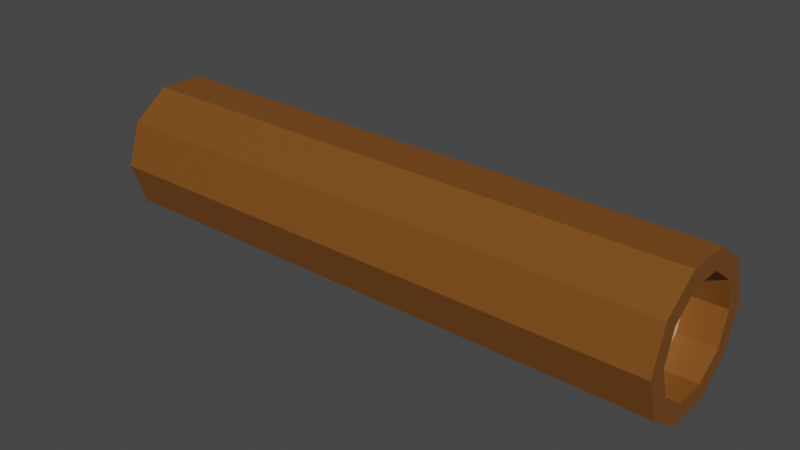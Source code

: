 # Source: Log.blend  (saved by Blender 2.90.8; exported with 4.5.12 LTS)
import bpy
from mathutils import Matrix  # noqa: F401  (used for matrix-valued properties, if any)

bpy.ops.wm.read_factory_settings(use_empty=True)
scene = bpy.context.scene
scene.name = 'Scene'

# ---- collections
col_collection = bpy.data.collections.new('Collection'); scene.collection.children.link(col_collection)

# ---- materials (node trees are filled in below, after node groups)
mat_wooddark = bpy.data.materials.new('WoodDark')
mat_wooddark.alpha_threshold = 0.0
mat_wooddark.use_transparent_shadow = False
mat_wooddark.line_color = (0.0, 0.0, 0.0, 1.0)
mat_woodlight = bpy.data.materials.new('WoodLight')
mat_woodlight.use_transparent_shadow = False

# ---- material node trees
mat_wooddark.use_nodes = True; mat_wooddark.node_tree.nodes.clear()
_N = mat_wooddark.node_tree.nodes; _L = mat_wooddark.node_tree.links
n0 = _N.new('ShaderNodeOutputMaterial'); n0.name = 'Material Output'; n0.location = (300, 300)
n1 = _N.new('ShaderNodeBsdfPrincipled'); n1.name = 'Principled BSDF'; n1.location = (10, 300)
n1.distribution = 'GGX'
n1.subsurface_method = 'BURLEY'
n1.inputs[0].default_value = (0.1971, 0.06938, 0.01068, 1.0)
n1.inputs[2].default_value = 0.4
n1.inputs[3].default_value = 1.45
n1.inputs[27].default_value = (0.0, 0.0, 0.0, 1.0)
n1.inputs[28].default_value = 1.0
_L.new(n1.outputs[0], n0.inputs[0])
n0.is_active_output = True
mat_woodlight.use_nodes = True; mat_woodlight.node_tree.nodes.clear()
_N = mat_woodlight.node_tree.nodes; _L = mat_woodlight.node_tree.links
n0 = _N.new('ShaderNodeBsdfPrincipled'); n0.name = 'Principled BSDF'; n0.location = (10, 300)
n0.distribution = 'GGX'
n0.subsurface_method = 'BURLEY'
n0.inputs[0].default_value = (0.8, 0.5215, 0.2833, 1.0)
n0.inputs[3].default_value = 1.45
n0.inputs[27].default_value = (0.0, 0.0, 0.0, 1.0)
n0.inputs[28].default_value = 1.0
n1 = _N.new('ShaderNodeOutputMaterial'); n1.name = 'Material Output'; n1.location = (300, 300)
_L.new(n0.outputs[0], n1.inputs[0])
n1.is_active_output = True

# ---- world
world_world = bpy.data.worlds.new('World'); scene.world = world_world
world_world.use_nodes = True; world_world.node_tree.nodes.clear()
_N = world_world.node_tree.nodes; _L = world_world.node_tree.links
n0 = _N.new('ShaderNodeOutputWorld'); n0.name = 'World Output'; n0.location = (300, 300)
n1 = _N.new('ShaderNodeBackground'); n1.name = 'Background'; n1.location = (10, 300)
n1.inputs[0].default_value = (0.05088, 0.05088, 0.05088, 1.0)
_L.new(n1.outputs[0], n0.inputs[0])
n0.is_active_output = True
world_world.color = (0.05088, 0.05088, 0.05088)
world_world.use_sun_shadow = False
world_world.sun_shadow_jitter_overblur = 0.0

# ---- meshes
me_cylinder = bpy.data.meshes.new('Cylinder')
me_cylinder.from_pydata([(-2.0, 0.3686, 7.767e-08), (2.0, 0.3686, 7.767e-08), (-2.0, 0.2982, -0.2166), (2.0, 0.2982, -0.2166), (-2.0, 0.1139, -0.3505), (2.0, 0.1139, -0.3505), (-2.0, -0.1139, -0.3505), (2.0, -0.1139, -0.3505), (-2.0, -0.2982, -0.2166), (2.0, -0.2982, -0.2166), (-2.0, -0.3686, 9.873e-08), (2.0, -0.3686, 9.873e-08), (-2.0, -0.2982, 0.2166), (2.0, -0.2982, 0.2166), (-2.0, -0.1139, 0.3505), (2.0, -0.1139, 0.3505), (-2.0, 0.1139, 0.3505), (2.0, 0.1139, 0.3505), (-2.0, 0.2982, 0.2166), (2.0, 0.2982, 0.2166), (2.0, 0.4045, -0.2939), (2.0, 0.5, 6.532e-08), (2.0, 0.1545, -0.4755), (2.0, -0.1545, -0.4755), (2.0, -0.4045, -0.2939), (2.0, -0.5, 1.09e-07), (2.0, -0.4045, 0.2939), (2.0, -0.1545, 0.4755), (2.0, 0.1545, 0.4755), (2.0, 0.4045, 0.2939), (-2.0, 0.5, 6.532e-08), (-2.0, 0.4045, -0.2939), (-2.0, 0.1545, -0.4755), (-2.0, -0.1545, -0.4755), (-2.0, -0.4045, -0.2939), (-2.0, -0.5, 1.09e-07), (-2.0, -0.4045, 0.2939), (-2.0, -0.1545, 0.4755), (-2.0, 0.1545, 0.4755), (-2.0, 0.4045, 0.2939), (1.75, 0.2982, -0.2166), (1.75, 0.3686, 6.998e-08), (1.75, 0.1139, -0.3505), (1.75, -0.1139, -0.3505), (1.75, -0.2982, -0.2166), (1.75, -0.3686, 9.104e-08), (1.75, -0.2982, 0.2166), (1.75, -0.1139, 0.3505), (1.75, 0.1139, 0.3505), (1.75, 0.2982, 0.2166), (-1.75, 0.3686, 6.998e-08), (-1.75, 0.2982, -0.2166), (-1.75, 0.1139, -0.3505), (-1.75, -0.1139, -0.3505), (-1.75, -0.2982, -0.2166), (-1.75, -0.3686, 9.104e-08), (-1.75, -0.2982, 0.2166), (-1.75, -0.1139, 0.3505), (-1.75, 0.1139, 0.3505), (-1.75, 0.2982, 0.2166)], [], [(30, 21, 20, 31), (31, 20, 22, 32), (32, 22, 23, 33), (33, 23, 24, 34), (34, 24, 25, 35), (35, 25, 26, 36), (36, 26, 27, 37), (37, 27, 28, 38), (3, 1, 41, 40), (38, 28, 29, 39), (39, 29, 21, 30), (8, 10, 55, 54), (1, 3, 20, 21), (3, 5, 22, 20), (5, 7, 23, 22), (7, 9, 24, 23), (9, 11, 25, 24), (11, 13, 26, 25), (13, 15, 27, 26), (15, 17, 28, 27), (17, 19, 29, 28), (19, 1, 21, 29), (2, 0, 30, 31), (4, 2, 31, 32), (6, 4, 32, 33), (8, 6, 33, 34), (10, 8, 34, 35), (12, 10, 35, 36), (14, 12, 36, 37), (16, 14, 37, 38), (18, 16, 38, 39), (0, 18, 39, 30), (40, 41, 49, 48, 47, 46, 45, 44, 43, 42), (17, 15, 47, 48), (11, 9, 44, 45), (5, 3, 40, 42), (19, 17, 48, 49), (13, 11, 45, 46), (7, 5, 42, 43), (1, 19, 49, 41), (15, 13, 46, 47), (9, 7, 43, 44), (50, 51, 52, 53, 54, 55, 56, 57, 58, 59), (2, 4, 52, 51), (16, 18, 59, 58), (10, 12, 56, 55), (4, 6, 53, 52), (18, 0, 50, 59), (12, 14, 57, 56), (6, 8, 54, 53), (0, 2, 51, 50), (14, 16, 58, 57)])
me_cylinder.polygons.foreach_set('material_index', [0, 0, 0, 0, 0, 0, 0, 0, 0, 0, 0, 0, 0, 0, 0, 0, 0, 0, 0, 0, 0, 0, 0, 0, 0, 0, 0, 0, 0, 0, 0, 0, 1, 0, 0, 0, 0, 0, 0, 0, 0, 0, 1, 0, 0, 0, 0, 0, 0, 0, 0, 0])
_uv = me_cylinder.uv_layers.new(name='UVMap')
_uv.uv.foreach_set('vector', [1.0, 0.5, 1.0, 1.0, 0.9, 1.0, 0.9, 0.5, 0.9, 0.5, 0.9, 1.0, 0.8, 1.0, 0.8, 0.5, 0.8, 0.5, 0.8, 1.0, 0.7, 1.0, 0.7, 0.5, 0.7, 0.5, 0.7, 1.0, 0.6, 1.0, 0.6, 0.5, 0.6, 0.5, 0.6, 1.0, 0.5, 1.0, 0.5, 0.5, 0.5, 0.5, 0.5, 1.0, 0.4, 1.0, 0.4, 0.5, 0.4, 0.5, 0.4, 1.0, 0.3, 1.0, 0.3, 0.5, 0.3, 0.5, 0.3, 1.0, 0.2, 1.0, 0.2, 0.5, 0.354, 0.3931, 0.25, 0.4269, 0.25, 0.4269, 0.354, 0.3931, 0.2, 0.5, 0.2, 1.0, 0.1, 1.0, 0.1, 0.5, 0.1, 0.5, 0.1, 1.0, -7.451e-08, 1.0, -7.451e-08, 0.5, 0.854, 0.1069, 0.75, 0.07309, 0.75, 0.07309, 0.854, 0.1069, 0.25, 0.4269, 0.354, 0.3931, 0.3911, 0.4442, 0.25, 0.49, 0.354, 0.3931, 0.4183, 0.3047, 0.4783, 0.3242, 0.3911, 0.4442, 0.4183, 0.3047, 0.4183, 0.1953, 0.4783, 0.1758, 0.4783, 0.3242, 0.4183, 0.1953, 0.354, 0.1069, 0.3911, 0.05584, 0.4783, 0.1758, 0.354, 0.1069, 0.25, 0.07309, 0.25, 0.01, 0.3911, 0.05584, 0.25, 0.07309, 0.146, 0.1069, 0.1089, 0.05584, 0.25, 0.01, 0.146, 0.1069, 0.08175, 0.1953, 0.02175, 0.1758, 0.1089, 0.05584, 0.08175, 0.1953, 0.08175, 0.3047, 0.02175, 0.3242, 0.02175, 0.1758, 0.08175, 0.3047, 0.146, 0.3931, 0.1089, 0.4442, 0.02175, 0.3242, 0.146, 0.3931, 0.25, 0.4269, 0.25, 0.49, 0.1089, 0.4442, 0.854, 0.3931, 0.75, 0.4269, 0.75, 0.49, 0.8911, 0.4442, 0.9183, 0.3047, 0.854, 0.3931, 0.8911, 0.4442, 0.9783, 0.3242, 0.9183, 0.1953, 0.9183, 0.3047, 0.9783, 0.3242, 0.9783, 0.1758, 0.854, 0.1069, 0.9183, 0.1953, 0.9783, 0.1758, 0.8911, 0.05584, 0.75, 0.07309, 0.854, 0.1069, 0.8911, 0.05584, 0.75, 0.01, 0.646, 0.1069, 0.75, 0.07309, 0.75, 0.01, 0.6089, 0.05584, 0.5817, 0.1953, 0.646, 0.1069, 0.6089, 0.05584, 0.5217, 0.1758, 0.5817, 0.3047, 0.5817, 0.1953, 0.5217, 0.1758, 0.5217, 0.3242, 0.646, 0.3931, 0.5817, 0.3047, 0.5217, 0.3242, 0.6089, 0.4442, 0.75, 0.4269, 0.646, 0.3931, 0.6089, 0.4442, 0.75, 0.49, 0.354, 0.3931, 0.25, 0.4269, 0.146, 0.3931, 0.08175, 0.3047, 0.08175, 0.1953, 0.146, 0.1069, 0.25, 0.07309, 0.354, 0.1069, 0.4183, 0.1953, 0.4183, 0.3047, 0.08175, 0.3047, 0.08175, 0.1953, 0.08175, 0.1953, 0.08175, 0.3047, 0.25, 0.07309, 0.354, 0.1069, 0.354, 0.1069, 0.25, 0.07309, 0.4183, 0.3047, 0.354, 0.3931, 0.354, 0.3931, 0.4183, 0.3047, 0.146, 0.3931, 0.08175, 0.3047, 0.08175, 0.3047, 0.146, 0.3931, 0.146, 0.1069, 0.25, 0.07309, 0.25, 0.07309, 0.146, 0.1069, 0.4183, 0.1953, 0.4183, 0.3047, 0.4183, 0.3047, 0.4183, 0.1953, 0.25, 0.4269, 0.146, 0.3931, 0.146, 0.3931, 0.25, 0.4269, 0.08175, 0.1953, 0.146, 0.1069, 0.146, 0.1069, 0.08175, 0.1953, 0.354, 0.1069, 0.4183, 0.1953, 0.4183, 0.1953, 0.354, 0.1069, 0.75, 0.4269, 0.854, 0.3931, 0.9183, 0.3047, 0.9183, 0.1953, 0.854, 0.1069, 0.75, 0.07309, 0.646, 0.1069, 0.5817, 0.1953, 0.5817, 0.3047, 0.646, 0.3931, 0.854, 0.3931, 0.9183, 0.3047, 0.9183, 0.3047, 0.854, 0.3931, 0.5817, 0.3047, 0.646, 0.3931, 0.646, 0.3931, 0.5817, 0.3047, 0.75, 0.07309, 0.646, 0.1069, 0.646, 0.1069, 0.75, 0.07309, 0.9183, 0.3047, 0.9183, 0.1953, 0.9183, 0.1953, 0.9183, 0.3047, 0.646, 0.3931, 0.75, 0.4269, 0.75, 0.4269, 0.646, 0.3931, 0.646, 0.1069, 0.5817, 0.1953, 0.5817, 0.1953, 0.646, 0.1069, 0.9183, 0.1953, 0.854, 0.1069, 0.854, 0.1069, 0.9183, 0.1953, 0.75, 0.4269, 0.854, 0.3931, 0.854, 0.3931, 0.75, 0.4269, 0.5817, 0.1953, 0.5817, 0.3047, 0.5817, 0.3047, 0.5817, 0.1953])
me_cylinder.materials.append(mat_wooddark)
me_cylinder.materials.append(mat_woodlight)
me_cylinder.use_remesh_fix_poles = True
me_cylinder.use_remesh_preserve_attributes = False
me_cylinder.use_mirror_x = True
me_cylinder.update()

# ---- objects
ob_log = bpy.data.objects.new('Log', me_cylinder)

# ---- transforms, parenting, visibility, modifiers, constraints
ob_log.location = (0.0, 0.0, 0.0)
ob_log.lineart.crease_threshold = 0.0
ob_log.use_mesh_mirror_x = True

# ---- collection membership
col_collection.objects.link(ob_log)

# ---- scene / render settings (as saved in the file)
scene.frame_start = 1; scene.frame_end = 250; scene.frame_set(1)
scene.render.engine = 'BLENDER_EEVEE_NEXT'
scene.cycles.use_denoising = False
scene.cycles.samples = 128
scene.cycles.sampling_pattern = 'TABULATED_SOBOL'
scene.cycles.use_adaptive_sampling = False
scene.cycles.use_light_tree = False
scene.view_settings.view_transform = 'Filmic'
bpy.context.view_layer.update()

# ---- added for rendering (the .blend has no active camera and no usable light): camera, sun
cam_auto = bpy.data.cameras.new('AutoCamera')
cam_auto.lens = 50.0
cam_auto.sensor_width = 36.0
cam_auto.clip_end = 1000.0
ob_auto_camera = bpy.data.objects.new('AutoCamera', cam_auto)
scene.collection.objects.link(ob_auto_camera)
ob_auto_camera.location = (3.91497, -4.69796, 3.13198)
ob_auto_camera.rotation_euler = (1.09748, -7.21219e-08, 0.694738)
scene.camera = ob_auto_camera
light_auto_sun = bpy.data.lights.new('AutoSun', 'SUN')
light_auto_sun.energy = 3.0
light_auto_sun.angle = 0.0523599
ob_auto_sun = bpy.data.objects.new('AutoSun', light_auto_sun)
scene.collection.objects.link(ob_auto_sun)
ob_auto_sun.rotation_euler = (0.872665, 0.174533, 0.523599)
bpy.context.view_layer.update()
